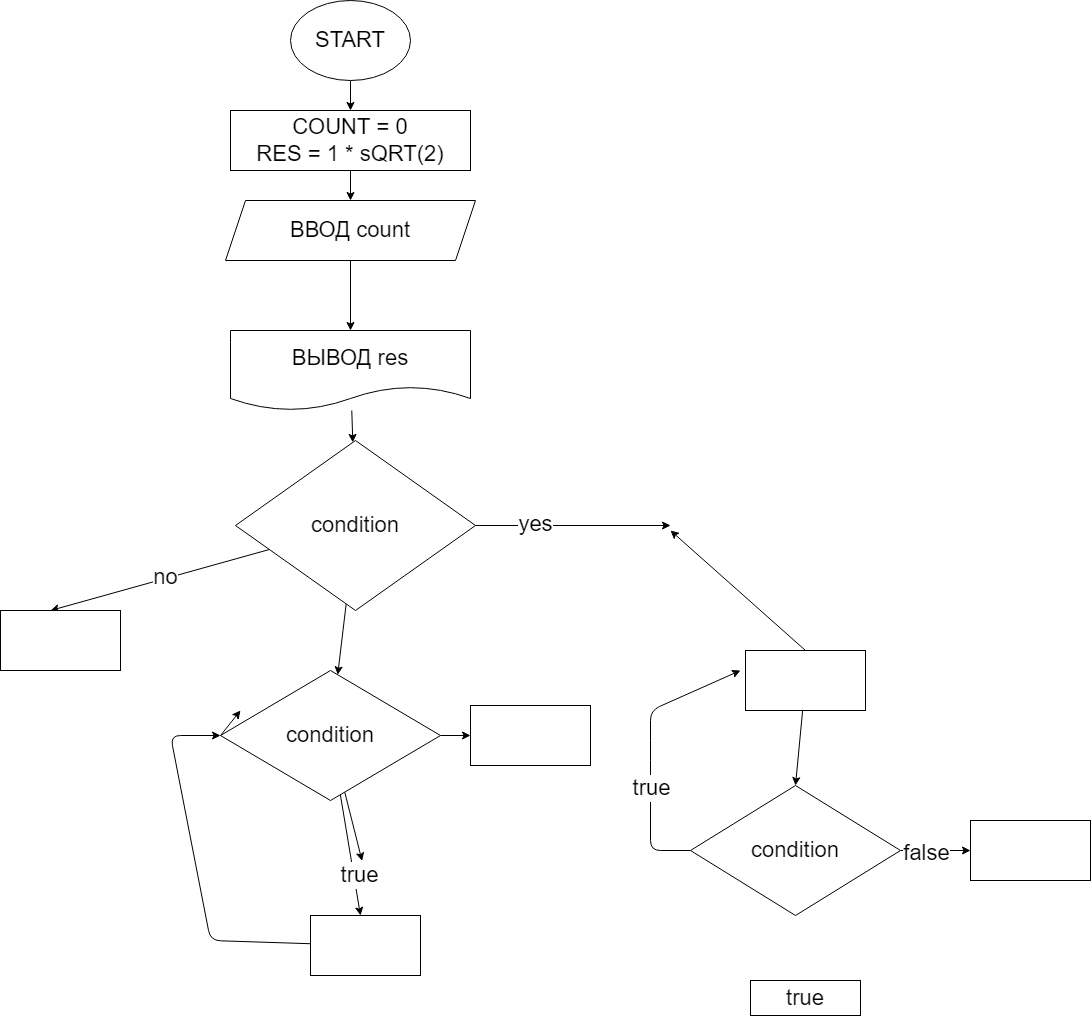

The diagram above was exported from draw.io. Its source (the exported page's mxGraphModel, read from the mxfile embedded in the PNG):
<mxGraphModel dx="1409" dy="427" grid="1" gridSize="10" guides="1" tooltips="1" connect="1" arrows="1" fold="1" page="1" pageScale="1" pageWidth="827" pageHeight="1169" math="0" shadow="0">
  <root>
    <mxCell id="0" />
    <mxCell id="1" parent="0" />
    <mxCell id="6" value="" style="edgeStyle=none;html=1;fontSize=22;" edge="1" parent="1" source="2" target="5">
      <mxGeometry relative="1" as="geometry" />
    </mxCell>
    <mxCell id="2" value="START" style="ellipse;whiteSpace=wrap;html=1;fontSize=22;" vertex="1" parent="1">
      <mxGeometry x="120" y="10" width="120" height="80" as="geometry" />
    </mxCell>
    <mxCell id="8" value="" style="edgeStyle=none;html=1;fontSize=22;" edge="1" parent="1" source="5" target="7">
      <mxGeometry relative="1" as="geometry" />
    </mxCell>
    <mxCell id="5" value="COUNT = 0&lt;br&gt;RES = 1 * sQRT(2)" style="whiteSpace=wrap;html=1;fontSize=22;" vertex="1" parent="1">
      <mxGeometry x="60" y="120" width="240" height="60" as="geometry" />
    </mxCell>
    <mxCell id="10" value="" style="edgeStyle=none;html=1;fontSize=22;" edge="1" parent="1" source="7" target="9">
      <mxGeometry relative="1" as="geometry" />
    </mxCell>
    <mxCell id="7" value="ВВОД count" style="shape=parallelogram;perimeter=parallelogramPerimeter;whiteSpace=wrap;html=1;fixedSize=1;fontSize=22;" vertex="1" parent="1">
      <mxGeometry x="55" y="210" width="250" height="60" as="geometry" />
    </mxCell>
    <mxCell id="12" value="" style="edgeStyle=none;html=1;fontSize=22;" edge="1" parent="1" source="9" target="11">
      <mxGeometry relative="1" as="geometry" />
    </mxCell>
    <mxCell id="9" value="ВЫВОД res" style="shape=document;whiteSpace=wrap;html=1;boundedLbl=1;fontSize=22;" vertex="1" parent="1">
      <mxGeometry x="60" y="340" width="240" height="80" as="geometry" />
    </mxCell>
    <mxCell id="15" value="" style="edgeStyle=none;html=1;fontSize=22;" edge="1" parent="1" source="11">
      <mxGeometry relative="1" as="geometry">
        <mxPoint x="500" y="535" as="targetPoint" />
      </mxGeometry>
    </mxCell>
    <mxCell id="21" value="yes" style="edgeLabel;html=1;align=center;verticalAlign=middle;resizable=0;points=[];fontSize=22;" vertex="1" connectable="0" parent="15">
      <mxGeometry x="-0.4" y="2" relative="1" as="geometry">
        <mxPoint as="offset" />
      </mxGeometry>
    </mxCell>
    <mxCell id="20" value="" style="edgeStyle=none;html=1;fontSize=22;entryX=0.417;entryY=0;entryDx=0;entryDy=0;entryPerimeter=0;" edge="1" parent="1" source="11" target="19">
      <mxGeometry relative="1" as="geometry">
        <mxPoint x="-120" y="535" as="targetPoint" />
      </mxGeometry>
    </mxCell>
    <mxCell id="22" value="no" style="edgeLabel;html=1;align=center;verticalAlign=middle;resizable=0;points=[];fontSize=22;" vertex="1" connectable="0" parent="20">
      <mxGeometry x="-0.0507" y="-2" relative="1" as="geometry">
        <mxPoint as="offset" />
      </mxGeometry>
    </mxCell>
    <mxCell id="24" value="" style="edgeStyle=none;html=1;fontSize=22;" edge="1" parent="1" source="11" target="23">
      <mxGeometry relative="1" as="geometry" />
    </mxCell>
    <mxCell id="11" value="condition" style="rhombus;whiteSpace=wrap;html=1;fontSize=22;" vertex="1" parent="1">
      <mxGeometry x="65" y="450" width="240" height="170" as="geometry" />
    </mxCell>
    <mxCell id="16" style="edgeStyle=none;html=1;exitX=0.5;exitY=0;exitDx=0;exitDy=0;fontSize=22;" edge="1" parent="1" source="14">
      <mxGeometry relative="1" as="geometry">
        <mxPoint x="500" y="540" as="targetPoint" />
      </mxGeometry>
    </mxCell>
    <mxCell id="35" style="edgeStyle=none;html=1;entryX=0.5;entryY=0;entryDx=0;entryDy=0;fontSize=22;" edge="1" parent="1" source="14" target="33">
      <mxGeometry relative="1" as="geometry" />
    </mxCell>
    <mxCell id="14" value="" style="whiteSpace=wrap;html=1;fontSize=22;" vertex="1" parent="1">
      <mxGeometry x="575" y="660" width="120" height="60" as="geometry" />
    </mxCell>
    <mxCell id="19" value="" style="whiteSpace=wrap;html=1;fontSize=22;" vertex="1" parent="1">
      <mxGeometry x="-170" y="620" width="120" height="60" as="geometry" />
    </mxCell>
    <mxCell id="25" style="edgeStyle=none;html=1;exitX=0;exitY=0.5;exitDx=0;exitDy=0;fontSize=22;" edge="1" parent="1" source="23">
      <mxGeometry relative="1" as="geometry">
        <mxPoint x="70" y="720" as="targetPoint" />
      </mxGeometry>
    </mxCell>
    <mxCell id="27" value="" style="edgeStyle=none;html=1;fontSize=22;" edge="1" parent="1" source="23">
      <mxGeometry relative="1" as="geometry">
        <mxPoint x="191.60883674488264" y="870.4892661008487" as="targetPoint" />
      </mxGeometry>
    </mxCell>
    <mxCell id="29" value="" style="edgeStyle=none;html=1;fontSize=22;" edge="1" parent="1" source="23" target="28">
      <mxGeometry relative="1" as="geometry" />
    </mxCell>
    <mxCell id="32" value="true" style="edgeLabel;html=1;align=center;verticalAlign=middle;resizable=0;points=[];fontSize=22;" vertex="1" connectable="0" parent="29">
      <mxGeometry x="0.3462" y="5" relative="1" as="geometry">
        <mxPoint as="offset" />
      </mxGeometry>
    </mxCell>
    <mxCell id="38" value="" style="edgeStyle=none;html=1;fontSize=22;" edge="1" parent="1" source="23" target="37">
      <mxGeometry relative="1" as="geometry" />
    </mxCell>
    <mxCell id="23" value="condition" style="rhombus;whiteSpace=wrap;html=1;fontSize=22;" vertex="1" parent="1">
      <mxGeometry x="50" y="680" width="220" height="130" as="geometry" />
    </mxCell>
    <mxCell id="31" style="edgeStyle=none;html=1;entryX=0;entryY=0.5;entryDx=0;entryDy=0;fontSize=22;" edge="1" parent="1" source="28" target="23">
      <mxGeometry relative="1" as="geometry">
        <Array as="points">
          <mxPoint x="40" y="950" />
          <mxPoint y="745" />
        </Array>
      </mxGeometry>
    </mxCell>
    <mxCell id="28" value="" style="whiteSpace=wrap;html=1;fontSize=22;" vertex="1" parent="1">
      <mxGeometry x="140" y="925" width="110" height="60" as="geometry" />
    </mxCell>
    <mxCell id="36" style="edgeStyle=none;html=1;fontSize=22;" edge="1" parent="1" source="33">
      <mxGeometry relative="1" as="geometry">
        <mxPoint x="570" y="680" as="targetPoint" />
        <Array as="points">
          <mxPoint x="480" y="860" />
          <mxPoint x="480" y="760" />
          <mxPoint x="480" y="720" />
        </Array>
      </mxGeometry>
    </mxCell>
    <mxCell id="41" value="true" style="edgeLabel;html=1;align=center;verticalAlign=middle;resizable=0;points=[];fontSize=22;" vertex="1" connectable="0" parent="36">
      <mxGeometry x="-0.2603" relative="1" as="geometry">
        <mxPoint as="offset" />
      </mxGeometry>
    </mxCell>
    <mxCell id="40" value="" style="edgeStyle=none;html=1;fontSize=22;" edge="1" parent="1" source="33" target="39">
      <mxGeometry relative="1" as="geometry" />
    </mxCell>
    <mxCell id="42" value="false" style="edgeLabel;html=1;align=center;verticalAlign=middle;resizable=0;points=[];fontSize=22;" vertex="1" connectable="0" parent="40">
      <mxGeometry x="-0.2857" y="-2" relative="1" as="geometry">
        <mxPoint as="offset" />
      </mxGeometry>
    </mxCell>
    <mxCell id="33" value="&lt;span&gt;condition&lt;/span&gt;" style="rhombus;whiteSpace=wrap;html=1;fontSize=22;" vertex="1" parent="1">
      <mxGeometry x="520" y="795" width="210" height="130" as="geometry" />
    </mxCell>
    <mxCell id="34" value="true" style="whiteSpace=wrap;html=1;fontSize=22;" vertex="1" parent="1">
      <mxGeometry x="580" y="990" width="110" height="35" as="geometry" />
    </mxCell>
    <mxCell id="37" value="" style="whiteSpace=wrap;html=1;fontSize=22;" vertex="1" parent="1">
      <mxGeometry x="300" y="715" width="120" height="60" as="geometry" />
    </mxCell>
    <mxCell id="39" value="" style="whiteSpace=wrap;html=1;fontSize=22;" vertex="1" parent="1">
      <mxGeometry x="800" y="830" width="120" height="60" as="geometry" />
    </mxCell>
  </root>
</mxGraphModel>